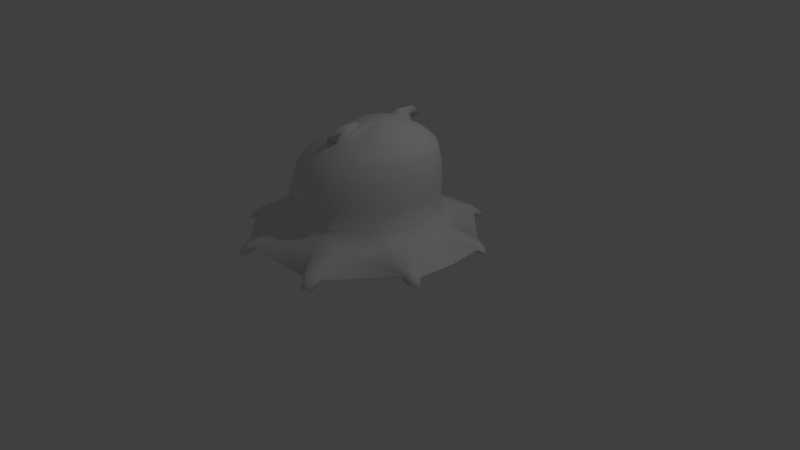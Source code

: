 # Source: Opisthoteuthis_adorabilis.blend  (saved by Blender 2.78.0; exported with 4.5.12 LTS)
import bpy
from mathutils import Matrix  # noqa: F401  (used for matrix-valued properties, if any)

bpy.ops.wm.read_factory_settings(use_empty=True)
scene = bpy.context.scene
scene.name = 'Scene'

# ---- collections
col_collection_1 = bpy.data.collections.new('Collection 1'); scene.collection.children.link(col_collection_1)

# ---- world
world_world = bpy.data.worlds.new('World'); scene.world = world_world
world_world.color = (0.05088, 0.05088, 0.05088)
world_world.use_sun_shadow = False
world_world.sun_shadow_jitter_overblur = 0.0
world_world.cycles.sampling_method = 'MANUAL'

# ---- cameras
cam_camera = bpy.data.cameras.new('Camera')
cam_camera.clip_end = 100.0
cam_camera.lens = 35.0
cam_camera.sensor_width = 32.0
cam_camera.sensor_height = 18.0
cam_camera.ortho_scale = 7.314
cam_camera.dof.focus_distance = 0.0
cam_camera.dof.aperture_fstop = 128.0

# ---- lights
light_lamp = bpy.data.lights.new('Lamp', 'POINT')
light_lamp.transmission_factor = 0.0
light_lamp.cutoff_distance = 30.0
light_lamp.energy = 100.0
light_lamp.shadow_buffer_clip_start = 1.001
light_lamp.shadow_soft_size = 0.1
light_lamp.shadow_maximum_resolution = 0.006
light_lamp.use_absolute_resolution = True

# ---- meshes
me_sphere_001 = bpy.data.meshes.new('Sphere.001')
me_sphere_001.from_pydata([(0.5982, 0.0, 1.883), (0.8051, 0.0, 1.751), (0.8828, 0.0, 1.583), (0.8885, 0.0, 1.346), (0.8843, 0.0, 1.035), (0.5809, -0.08781, 1.883), (0.7764, -0.1825, 1.731), (0.8396, -0.266, 1.583), (0.8377, -0.3163, 1.346), (0.8301, -0.3316, 1.035), (0.5305, -0.1809, 1.883), (0.6806, -0.3596, 1.731), (0.714, -0.4981, 1.583), (0.6902, -0.5891, 1.346), (0.6726, -0.6228, 1.035), (0.4532, -0.2501, 1.883), (0.5336, -0.4911, 1.731), (0.5212, -0.6706, 1.583), (0.4636, -0.7919, 1.346), (0.4307, -0.8393, 1.035), (0.3583, -0.287, 1.883), (0.353, -0.5614, 1.731), (0.2845, -0.7628, 1.583), (0.1853, -0.9001, 1.346), (0.1336, -0.9549, 1.035), (0.2572, -0.2873, 1.883), (0.1607, -0.5619, 1.731), (0.03229, -0.7634, 1.583), (-0.1111, -0.9009, 1.346), (-0.1827, -0.9557, 1.035), (0.1621, -0.2508, 1.883), (-0.02023, -0.4925, 1.731), (-0.2049, -0.6725, 1.583), (-0.3898, -0.794, 1.346), (-0.4803, -0.8416, 1.035), (0.3394, 0.0, 1.94), (0.08446, -0.182, 1.883), (-0.1679, -0.3617, 1.731), (-0.3984, -0.5009, 1.583), (-0.6173, -0.5924, 1.346), (-0.7232, -0.6263, 1.035), (0.03369, -0.08918, 1.883), (-0.2644, -0.1851, 1.731), (-0.5251, -0.2694, 1.583), (-0.7661, -0.3203, 1.346), (-0.882, -0.3359, 1.035), (0.0159, 0.0, 1.883), (-0.2983, 0.0, 1.731), (-0.5694, 0.0, 1.583), (-0.8182, 0.0, 1.346), (-0.9377, 0.0, 1.035), (0.8311, 0.0, 0.7674), (0.8006, -0.2642, 0.7674), (0.6356, -0.6196, 0.7674), (0.3995, -0.8309, 0.7674), (0.1096, -0.9437, 0.7674), (-0.1992, -0.9445, 0.7674), (-0.4896, -0.8331, 0.7674), (-0.7266, -0.623, 0.7674), (-0.8816, -0.3396, 0.7674), (-0.936, 0.0, 0.7674), (1.005, 0.0, 0.6382), (0.9641, -0.2668, 0.6212), (0.8436, -0.5109, 0.6214), (0.4212, -0.9231, 0.6295), (0.2146, -1.004, 0.6295), (-0.3072, -1.01, 0.6295), (-0.543, -0.9199, 0.6295), (-0.92, -0.5552, 0.6254), (-1.065, -0.3435, 0.6243), (-1.124, 0.0, 0.6295), (1.096, -0.2893, 0.5186), (0.9217, -0.5855, 0.5318), (0.5884, -0.9517, 0.5256), (0.1755, -1.112, 0.5256), (-0.2643, -1.113, 0.5256), (-0.6788, -0.9558, 0.5068), (-1.015, -0.6547, 0.4992), (-1.203, -0.3202, 0.5088), (-1.273, 0.0, 0.5221), (1.393, -0.5137, 0.5201), (1.335, -0.5899, 0.5246), (1.422, -0.4781, 0.4633), (1.308, -0.6099, 0.4673), (0.5646, -1.317, 0.4621), (0.455, -1.357, 0.4587), (0.6323, -1.281, 0.395), (0.417, -1.359, 0.3884), (-0.653, -1.37, 0.458), (-0.5741, -1.399, 0.4613), (-0.6718, -1.341, 0.412), (-0.5295, -1.394, 0.4179), (-1.434, -0.6248, 0.4204), (-1.365, -0.719, 0.417), (-1.472, -0.6127, 0.353), (-1.378, -0.7654, 0.3513), (1.137, 0.0, 0.5356), (1.436, -0.6089, 0.4435), (1.474, -0.5599, 0.4407), (1.419, -0.6217, 0.4067), (1.492, -0.537, 0.4042), (0.5958, -1.456, 0.3659), (0.5286, -1.481, 0.3638), (0.6374, -1.434, 0.3247), (0.5052, -1.481, 0.3207), (-0.6831, -1.503, 0.3479), (-0.6394, -1.519, 0.3497), (-0.6935, -1.487, 0.3224), (-0.6147, -1.516, 0.3257), (-1.533, -0.7082, 0.3307), (-1.49, -0.7667, 0.3286), (-1.554, -0.7009, 0.2931), (-1.498, -0.7955, 0.2878), (1.097, 0.0, 0.567), (-0.2774, -1.082, 0.5575), (0.1875, -1.079, 0.5575), (0.8978, -0.5626, 0.5593), (-1.255, 0.0, 0.5575), (-1.164, -0.3271, 0.5595), (-0.6365, -0.9442, 0.5575), (0.5371, -0.9429, 0.5575), (-0.9862, -0.6249, 0.5562), (1.316, -0.6038, 0.4848), (1.413, -0.489, 0.4807), (1.056, -0.2824, 0.5501), (0.4286, -1.358, 0.41), (0.6115, -1.292, 0.4156), (-0.5432, -1.395, 0.4312), (-0.6661, -1.35, 0.4261), (-1.457, -0.6166, 0.3785), (-1.374, -0.7512, 0.3715), (1.424, -0.6178, 0.418), (1.487, -0.544, 0.4154), (0.5124, -1.481, 0.3339), (0.6246, -1.44, 0.3373), (-0.6223, -1.517, 0.3331), (-0.6903, -1.492, 0.3303), (-1.547, -0.7031, 0.3046), (-1.496, -0.7867, 0.3003), (0.5939, -0.2704, 0.4835), (0.4873, -0.4513, 0.4916), (0.2836, -0.675, 0.4878), (0.03146, -0.7731, 0.4878), (-0.2371, -0.7738, 0.4878), (-0.4898, -0.6769, 0.4878), (-0.6959, -0.4942, 0.4878), (-0.8134, -0.2891, 0.491), (-0.9186, 0.0, 0.4913), (0.6188, 0.0, 0.4939), (0.3328, -0.1354, 0.4476), (0.2657, -0.2492, 0.4526), (0.1376, -0.3899, 0.4503), (-0.02099, -0.4516, 0.4503), (-0.1899, -0.452, 0.4503), (-0.3488, -0.3911, 0.4503), (-0.4785, -0.2762, 0.4503), (-0.5524, -0.1472, 0.4523), (-0.5931, 0.0, 0.4503), (0.3485, 0.0, 0.4541), (0.1505, -0.05891, 0.4054), (0.111, -0.1258, 0.4084), (0.03569, -0.2086, 0.407), (-0.05761, -0.2449, 0.407), (-0.157, -0.2452, 0.407), (-0.2505, -0.2093, 0.407), (-0.3267, -0.1417, 0.407), (-0.3702, -0.06583, 0.4082), (-0.3941, 0.0, 0.407), (0.1597, 0.0, 0.4092), (0.07193, -0.03793, 0.4535), (0.04438, -0.08467, 0.4556), (-0.008236, -0.1425, 0.4546), (-0.07339, -0.1678, 0.4546), (-0.1428, -0.168, 0.4546), (-0.2081, -0.143, 0.4546), (-0.2613, -0.09575, 0.4546), (-0.2917, -0.04276, 0.4554), (-0.3084, 0.0, 0.4546), (0.07836, 0.0, 0.4562), (0.009455, -0.0146, 0.4893), (-0.008636, -0.04528, 0.4907), (-0.04317, -0.08321, 0.49), (-0.08594, -0.09985, 0.49), (-0.1315, -0.09997, 0.49), (-0.1743, -0.08354, 0.49), (-0.2093, -0.05255, 0.49), (-0.2292, -0.01776, 0.4906), (-0.2402, 0.0, 0.49), (0.01367, 0.0, 0.4911), (-1.129, -0.3247, 0.472), (-0.9707, -0.6003, 0.4677), (-1.342, -0.5653, 0.3576), (-1.268, -0.6904, 0.3505), (-1.413, -0.6374, 0.3028), (-1.367, -0.7151, 0.2984), (-0.8049, -0.2994, 0.4393), (-0.7084, -0.4678, 0.4366), (-0.5906, -0.1828, 0.4334), (-0.5299, -0.2888, 0.4318), (-0.3745, -0.09045, 0.3863), (-0.355, -0.1254, 0.3845), (-0.2937, -0.05543, 0.414), (-0.278, -0.0837, 0.4126), (-0.6359, -0.9423, 0.4823), (-0.2915, -1.074, 0.4823), (-0.6309, -1.264, 0.3877), (-0.5124, -1.308, 0.3926), (-0.6489, -1.385, 0.3131), (-0.5833, -1.41, 0.3158), (-0.4793, -0.7109, 0.4508), (-0.2689, -0.7915, 0.4508), (-0.3619, -0.4729, 0.4196), (-0.2296, -0.5236, 0.4196), (-0.2162, -0.2255, 0.3769), (-0.1812, -0.2401, 0.378), (-0.185, -0.1518, 0.4134), (-0.1557, -0.164, 0.4144), (0.5398, -0.9378, 0.4863), (0.192, -1.073, 0.4863), (0.5768, -1.215, 0.3763), (0.3954, -1.281, 0.3707), (0.5811, -1.344, 0.317), (0.4698, -1.384, 0.3136), (0.2831, -0.7047, 0.4544), (0.07074, -0.7874, 0.4544), (0.1602, -0.4646, 0.4228), (0.02657, -0.5166, 0.4228), (0.02493, -0.2508, 0.3766), (-0.01619, -0.2669, 0.3778), (-0.01573, -0.167, 0.4115), (-0.04983, -0.1803, 0.4124), (0.8864, -0.5665, 0.486), (1.027, -0.3277, 0.4753), (1.29, -0.4799, 0.4307), (1.198, -0.5861, 0.4339), (1.287, -0.5956, 0.3851), (1.346, -0.5274, 0.3831), (0.5362, -0.4583, 0.4535), (0.6222, -0.3125, 0.447), (0.3577, -0.2954, 0.4221), (0.4117, -0.2037, 0.418), (0.1214, -0.1085, 0.3948), (0.1343, -0.08731, 0.3933), (0.05499, -0.06594, 0.4324), (0.06614, -0.04756, 0.4311), (1.484, 0.0, 0.4729), (1.475, 0.0, 0.4903), (-1.542, 0.0, 0.3744), (-1.539, 0.0, 0.4041), (0.2217, -0.3831, 1.915), (0.1001, -0.6848, 1.722), (0.1732, -0.3351, 1.93), (0.03894, -0.6264, 1.745), (0.2242, -0.5726, 1.919), (0.1384, -0.7316, 1.779), (0.1954, -0.5442, 1.928), (0.1022, -0.6969, 1.792)], [], [(0, 35, 5), (4, 3, 8, 9), (1, 0, 5, 6), (2, 1, 6, 7), (3, 2, 7, 8), (8, 7, 12, 13), (5, 35, 10), (9, 8, 13, 14), (6, 5, 10, 11), (7, 6, 11, 12), (13, 12, 17, 18), (10, 35, 15), (14, 13, 18, 19), (11, 10, 15, 16), (12, 11, 16, 17), (17, 16, 21, 22), (18, 17, 22, 23), (15, 35, 20), (19, 18, 23, 24), (16, 15, 20, 21), (21, 20, 25, 26), (22, 21, 26, 27), (23, 22, 27, 28), (20, 35, 25), (24, 23, 28, 29), (29, 28, 33, 34), (26, 25, 249, 250), (27, 26, 31, 32), (28, 27, 32, 33), (25, 35, 30), (30, 35, 36), (34, 33, 39, 40), (31, 30, 36, 37), (32, 31, 37, 38), (33, 32, 38, 39), (39, 38, 43, 44), (36, 35, 41), (40, 39, 44, 45), (37, 36, 41, 42), (38, 37, 42, 43), (43, 42, 47, 48), (44, 43, 48, 49), (41, 35, 46), (45, 44, 49, 50), (42, 41, 46, 47), (14, 19, 54, 53), (24, 29, 56, 55), (29, 34, 57, 56), (4, 9, 52, 51), (34, 40, 58, 57), (9, 14, 53, 52), (45, 50, 60, 59), (40, 45, 59, 58), (19, 24, 55, 54), (57, 58, 68, 67), (54, 55, 65, 64), (82, 245, 246, 123), (58, 59, 69, 68), (55, 56, 66, 65), (52, 53, 63, 62), (59, 60, 70, 69), (56, 57, 67, 66), (53, 54, 64, 63), (87, 125, 127, 91), (62, 63, 81, 80), (248, 247, 94, 129), (86, 83, 122, 126), (120, 64, 84, 126), (149, 139, 238, 240), (121, 68, 93, 130), (122, 83, 99, 131), (73, 72, 83, 86), (126, 84, 101, 134), (162, 172, 230, 228), (75, 74, 87, 91), (64, 65, 85, 84), (124, 62, 80, 123), (127, 89, 106, 135), (66, 67, 88, 89), (114, 66, 89, 127), (173, 163, 214, 216), (93, 92, 109, 110), (68, 69, 92, 93), (145, 77, 190, 196), (52, 62, 61, 51), (132, 131, 99, 100), (80, 81, 97, 98), (123, 80, 98, 132), (150, 160, 241, 239), (134, 133, 104, 103), (87, 74, 218, 220), (125, 87, 104, 133), (84, 85, 102, 101), (135, 136, 107, 108), (89, 88, 105, 106), (128, 90, 107, 136), (76, 144, 209, 203), (138, 137, 111, 112), (130, 93, 110, 138), (112, 111, 193, 194), (129, 94, 111, 137), (92, 129, 137, 109), (95, 130, 138, 112), (110, 109, 137, 138), (88, 128, 136, 105), (106, 105, 136, 135), (85, 125, 133, 102), (101, 102, 133, 134), (82, 123, 132, 100), (98, 97, 131, 132), (69, 118, 129, 92), (125, 115, 114, 127), (91, 127, 135, 108), (65, 115, 125, 85), (86, 126, 134, 103), (63, 116, 122, 81), (81, 122, 131, 97), (122, 116, 120, 126), (67, 68, 121, 119), (63, 64, 120, 116), (67, 119, 128, 88), (69, 70, 117, 118), (65, 66, 114, 115), (62, 124, 113, 61), (77, 95, 192, 190), (74, 75, 143, 142), (100, 99, 235, 236), (78, 79, 147, 146), (108, 107, 207, 208), (72, 73, 141, 140), (96, 71, 139, 148), (76, 77, 145, 144), (103, 104, 222, 221), (140, 141, 151, 150), (148, 139, 149, 158), (144, 145, 155, 154), (172, 171, 229, 230), (175, 165, 200, 202), (142, 143, 153, 152), (159, 149, 240, 242), (146, 147, 157, 156), (107, 90, 205, 207), (111, 94, 191, 193), (152, 153, 163, 162), (72, 140, 237, 231), (156, 157, 167, 166), (90, 76, 203, 205), (150, 151, 161, 160), (158, 149, 159, 168), (154, 155, 165, 164), (73, 86, 219, 217), (166, 167, 177, 176), (153, 143, 210, 212), (160, 161, 171, 170), (168, 159, 169, 178), (164, 165, 175, 174), (151, 141, 223, 225), (166, 176, 201, 199), (162, 163, 173, 172), (169, 159, 242, 244), (174, 175, 185, 184), (171, 172, 182, 181), (175, 176, 186, 185), (172, 173, 183, 182), (169, 170, 180, 179), (176, 177, 187, 186), (173, 174, 184, 183), (170, 171, 181, 180), (178, 169, 179, 188), (180, 181, 182, 183, 184, 185, 186, 187, 188, 179), (189, 190, 192, 191), (191, 192, 194, 193), (190, 189, 195, 196), (196, 195, 197, 198), (198, 197, 199, 200), (200, 199, 201, 202), (78, 146, 195, 189), (165, 155, 198, 200), (94, 78, 189, 191), (155, 145, 196, 198), (156, 166, 199, 197), (176, 175, 202, 201), (146, 156, 197, 195), (95, 112, 194, 192), (203, 204, 206, 205), (205, 206, 208, 207), (204, 203, 209, 210), (210, 209, 211, 212), (212, 211, 213, 214), (214, 213, 215, 216), (174, 173, 216, 215), (154, 164, 213, 211), (75, 91, 206, 204), (164, 174, 215, 213), (144, 154, 211, 209), (91, 108, 208, 206), (143, 75, 204, 210), (163, 153, 212, 214), (218, 217, 219, 220), (220, 219, 221, 222), (217, 218, 224, 223), (223, 224, 226, 225), (225, 226, 228, 227), (227, 228, 230, 229), (141, 73, 217, 223), (161, 151, 225, 227), (74, 142, 224, 218), (86, 103, 221, 219), (142, 152, 226, 224), (171, 161, 227, 229), (152, 162, 228, 226), (104, 87, 220, 222), (231, 232, 233, 234), (234, 233, 236, 235), (232, 231, 237, 238), (238, 237, 239, 240), (240, 239, 241, 242), (242, 241, 243, 244), (99, 83, 234, 235), (71, 82, 233, 232), (160, 170, 243, 241), (170, 169, 244, 243), (83, 72, 231, 234), (82, 100, 236, 233), (139, 71, 232, 238), (140, 150, 239, 237), (96, 245, 82, 71), (246, 113, 124, 123), (77, 76, 90, 95), (130, 128, 119, 121), (90, 128, 130, 95), (247, 79, 78, 94), (118, 117, 248, 129), (251, 252, 256, 255), (30, 31, 252, 251), (25, 30, 251, 249), (31, 26, 250, 252), (254, 253, 255, 256), (252, 250, 254, 256), (250, 249, 253, 254), (249, 251, 255, 253)])
me_sphere_001.polygons.foreach_set('use_smooth', [True] * 241)
me_sphere_001.use_remesh_preserve_volume = False
me_sphere_001.use_remesh_preserve_attributes = False
me_sphere_001.use_mirror_vertex_groups = False
me_sphere_001.update()

# ---- objects
ob_sphere = bpy.data.objects.new('Sphere', me_sphere_001)
ob_lamp = bpy.data.objects.new('Lamp', light_lamp)
ob_camera = bpy.data.objects.new('Camera', cam_camera)

# ---- transforms, parenting, visibility, modifiers, constraints
ob_sphere.location = (0.0, 0.0, 0.0)
ob_sphere.lineart.crease_threshold = 0.0
_m = ob_sphere.modifiers.new('Mirror', 'MIRROR')
_m.use_axis = (False, True, False)
_m.use_clip = True
_m = ob_sphere.modifiers.new('Wave', 'WAVE')
_m.use_y = False
_m.speed = 0.149
_m.height = -0.06566
_m.width = 1.197
_m.narrowness = 0.7929
ob_lamp.location = (4.076, 1.005, 5.904)
ob_lamp.rotation_euler = (0.6503, 0.05522, 1.866)
ob_lamp.lock_rotations_4d = False
ob_lamp.empty_display_type = 'ARROWS'
ob_lamp.color = (0.0, 0.0, 0.0, 0.0)
ob_lamp.lineart.crease_threshold = 0.0
ob_camera.location = (7.481, -6.508, 5.344)
ob_camera.rotation_euler = (1.109, 0.0, 0.8149)
ob_camera.lock_rotations_4d = False
ob_camera.empty_display_type = 'ARROWS'
ob_camera.color = (0.0, 0.0, 0.0, 0.0)
ob_camera.display_type = 'WIRE'
ob_camera.lineart.crease_threshold = 0.0

# ---- collection membership
col_collection_1.objects.link(ob_sphere)
col_collection_1.objects.link(ob_lamp)
col_collection_1.objects.link(ob_camera)

# ---- scene / render settings (as saved in the file)
scene.camera = ob_camera
scene.frame_start = 1; scene.frame_end = 240; scene.frame_set(40)
scene.render.engine = 'BLENDER_EEVEE_NEXT'
scene.render.resolution_percentage = 50
scene.render.dither_intensity = 0.0
scene.cycles.use_denoising = False
scene.cycles.samples = 128
scene.cycles.sampling_pattern = 'TABULATED_SOBOL'
scene.cycles.light_sampling_threshold = 0.0
scene.cycles.use_adaptive_sampling = False
scene.cycles.use_light_tree = False
scene.cycles.blur_glossy = 0.0
scene.cycles.sample_clamp_indirect = 0.0
scene.view_settings.view_transform = 'Standard'
bpy.context.view_layer.update()
